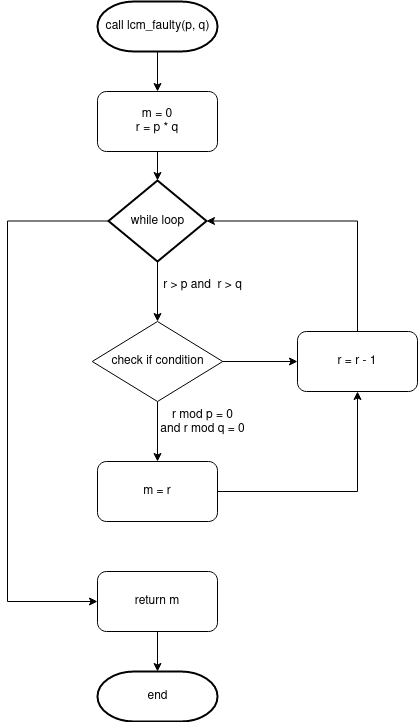

The diagram above was exported from draw.io. Its source (the exported page's mxGraphModel, read from the mxfile embedded in the PNG):
<mxGraphModel dx="1050" dy="579" grid="1" gridSize="10" guides="1" tooltips="1" connect="1" arrows="1" fold="1" page="1" pageScale="1" pageWidth="1169" pageHeight="827" background="#ffffff" math="0" shadow="0">
  <root>
    <mxCell id="0" />
    <mxCell id="1" parent="0" />
    <mxCell id="UuY6J-Y-4haexHFStDAC-66" style="edgeStyle=orthogonalEdgeStyle;rounded=0;orthogonalLoop=1;jettySize=auto;html=1;exitX=0.5;exitY=1;exitDx=0;exitDy=0;exitPerimeter=0;entryX=0.5;entryY=0;entryDx=0;entryDy=0;" parent="1" source="2" target="UuY6J-Y-4haexHFStDAC-65" edge="1">
      <mxGeometry relative="1" as="geometry" />
    </mxCell>
    <mxCell id="2" value="call lcm_faulty(p, q)" style="shape=mxgraph.flowchart.terminator;strokeWidth=2;gradientColor=none;gradientDirection=north;fontStyle=0;html=1;" parent="1" vertex="1">
      <mxGeometry x="260" y="40" width="120" height="50" as="geometry" />
    </mxCell>
    <mxCell id="14" value="r &amp;gt; p and&amp;nbsp; r &amp;gt; q" style="text;fontStyle=0;html=1;strokeColor=none;gradientColor=none;fillColor=none;strokeWidth=2;align=center;" parent="1" vertex="1">
      <mxGeometry x="300" y="310" width="130" height="26" as="geometry" />
    </mxCell>
    <mxCell id="UuY6J-Y-4haexHFStDAC-63" style="edgeStyle=orthogonalEdgeStyle;rounded=0;orthogonalLoop=1;jettySize=auto;html=1;exitX=0.5;exitY=1;exitDx=0;exitDy=0;exitPerimeter=0;entryX=0.5;entryY=0;entryDx=0;entryDy=0;" parent="1" source="UuY6J-Y-4haexHFStDAC-58" target="UuY6J-Y-4haexHFStDAC-62" edge="1">
      <mxGeometry relative="1" as="geometry" />
    </mxCell>
    <mxCell id="UuY6J-Y-4haexHFStDAC-77" style="edgeStyle=orthogonalEdgeStyle;rounded=0;orthogonalLoop=1;jettySize=auto;html=1;exitX=0;exitY=0.5;exitDx=0;exitDy=0;exitPerimeter=0;entryX=0;entryY=0.5;entryDx=0;entryDy=0;" parent="1" source="UuY6J-Y-4haexHFStDAC-58" target="UuY6J-Y-4haexHFStDAC-75" edge="1">
      <mxGeometry relative="1" as="geometry">
        <Array as="points">
          <mxPoint x="170" y="260" />
          <mxPoint x="170" y="640" />
        </Array>
      </mxGeometry>
    </mxCell>
    <mxCell id="UuY6J-Y-4haexHFStDAC-58" value="while loop" style="shape=mxgraph.flowchart.decision;strokeWidth=2;gradientColor=none;gradientDirection=north;fontStyle=0;html=1;" parent="1" vertex="1">
      <mxGeometry x="271" y="219" width="98" height="81" as="geometry" />
    </mxCell>
    <mxCell id="UuY6J-Y-4haexHFStDAC-69" style="edgeStyle=orthogonalEdgeStyle;rounded=0;orthogonalLoop=1;jettySize=auto;html=1;exitX=0.5;exitY=1;exitDx=0;exitDy=0;entryX=0.5;entryY=0;entryDx=0;entryDy=0;" parent="1" source="UuY6J-Y-4haexHFStDAC-62" target="UuY6J-Y-4haexHFStDAC-68" edge="1">
      <mxGeometry relative="1" as="geometry" />
    </mxCell>
    <mxCell id="UuY6J-Y-4haexHFStDAC-73" style="edgeStyle=orthogonalEdgeStyle;rounded=0;orthogonalLoop=1;jettySize=auto;html=1;exitX=1;exitY=0.5;exitDx=0;exitDy=0;" parent="1" source="UuY6J-Y-4haexHFStDAC-62" target="UuY6J-Y-4haexHFStDAC-70" edge="1">
      <mxGeometry relative="1" as="geometry" />
    </mxCell>
    <mxCell id="UuY6J-Y-4haexHFStDAC-62" value="&lt;div&gt;check if condition&lt;/div&gt;" style="rhombus;whiteSpace=wrap;html=1;" parent="1" vertex="1">
      <mxGeometry x="254.75" y="360" width="130.5" height="80" as="geometry" />
    </mxCell>
    <mxCell id="UuY6J-Y-4haexHFStDAC-67" style="edgeStyle=orthogonalEdgeStyle;rounded=0;orthogonalLoop=1;jettySize=auto;html=1;exitX=0.5;exitY=1;exitDx=0;exitDy=0;entryX=0.5;entryY=0;entryDx=0;entryDy=0;entryPerimeter=0;" parent="1" source="UuY6J-Y-4haexHFStDAC-65" target="UuY6J-Y-4haexHFStDAC-58" edge="1">
      <mxGeometry relative="1" as="geometry" />
    </mxCell>
    <mxCell id="UuY6J-Y-4haexHFStDAC-65" value="&lt;div&gt;m = 0&lt;/div&gt;&lt;div&gt;r = p * q&lt;br&gt;&lt;/div&gt;" style="rounded=1;whiteSpace=wrap;html=1;" parent="1" vertex="1">
      <mxGeometry x="260" y="130" width="120" height="60" as="geometry" />
    </mxCell>
    <mxCell id="UuY6J-Y-4haexHFStDAC-71" style="edgeStyle=orthogonalEdgeStyle;rounded=0;orthogonalLoop=1;jettySize=auto;html=1;exitX=1;exitY=0.5;exitDx=0;exitDy=0;" parent="1" source="UuY6J-Y-4haexHFStDAC-68" target="UuY6J-Y-4haexHFStDAC-70" edge="1">
      <mxGeometry relative="1" as="geometry" />
    </mxCell>
    <mxCell id="UuY6J-Y-4haexHFStDAC-68" value="m = r" style="rounded=1;whiteSpace=wrap;html=1;" parent="1" vertex="1">
      <mxGeometry x="260" y="500" width="120" height="60" as="geometry" />
    </mxCell>
    <mxCell id="UuY6J-Y-4haexHFStDAC-74" style="edgeStyle=orthogonalEdgeStyle;rounded=0;orthogonalLoop=1;jettySize=auto;html=1;exitX=0.5;exitY=0;exitDx=0;exitDy=0;entryX=1;entryY=0.5;entryDx=0;entryDy=0;entryPerimeter=0;" parent="1" source="UuY6J-Y-4haexHFStDAC-70" target="UuY6J-Y-4haexHFStDAC-58" edge="1">
      <mxGeometry relative="1" as="geometry" />
    </mxCell>
    <mxCell id="UuY6J-Y-4haexHFStDAC-70" value="r = r - 1" style="rounded=1;whiteSpace=wrap;html=1;" parent="1" vertex="1">
      <mxGeometry x="460" y="370" width="120" height="60" as="geometry" />
    </mxCell>
    <mxCell id="UuY6J-Y-4haexHFStDAC-72" value="&lt;div&gt;r mod p = 0&lt;/div&gt;&lt;div&gt;and r mod q = 0&lt;br&gt;&lt;/div&gt;" style="text;fontStyle=0;html=1;strokeColor=none;gradientColor=none;fillColor=none;strokeWidth=2;align=center;" parent="1" vertex="1">
      <mxGeometry x="300" y="440" width="130" height="46" as="geometry" />
    </mxCell>
    <mxCell id="UuY6J-Y-4haexHFStDAC-78" style="edgeStyle=orthogonalEdgeStyle;rounded=0;orthogonalLoop=1;jettySize=auto;html=1;exitX=0.5;exitY=1;exitDx=0;exitDy=0;entryX=0.5;entryY=0;entryDx=0;entryDy=0;entryPerimeter=0;" parent="1" source="UuY6J-Y-4haexHFStDAC-75" target="UuY6J-Y-4haexHFStDAC-76" edge="1">
      <mxGeometry relative="1" as="geometry" />
    </mxCell>
    <mxCell id="UuY6J-Y-4haexHFStDAC-75" value="return m" style="rounded=1;whiteSpace=wrap;html=1;" parent="1" vertex="1">
      <mxGeometry x="260" y="610" width="120" height="60" as="geometry" />
    </mxCell>
    <mxCell id="UuY6J-Y-4haexHFStDAC-76" value="end" style="shape=mxgraph.flowchart.terminator;strokeWidth=2;gradientColor=none;gradientDirection=north;fontStyle=0;html=1;" parent="1" vertex="1">
      <mxGeometry x="260" y="710" width="120" height="50" as="geometry" />
    </mxCell>
  </root>
</mxGraphModel>